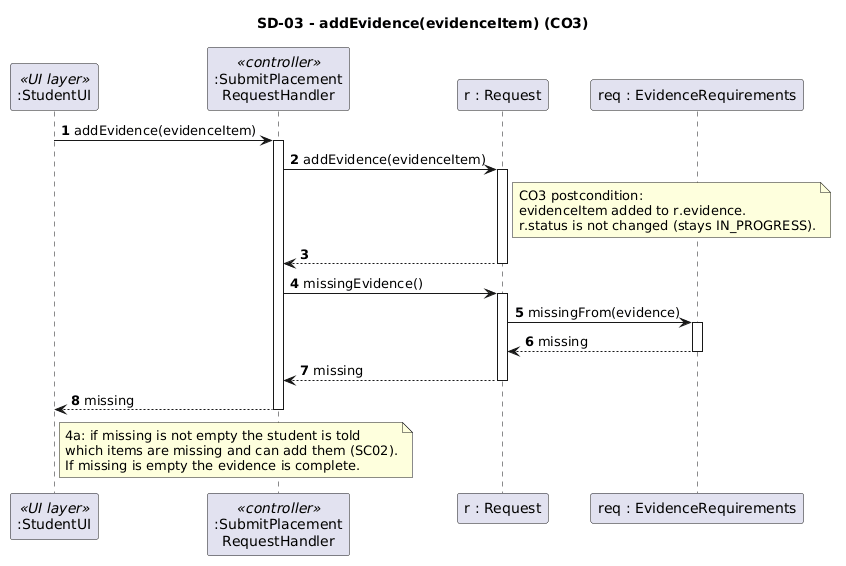

The diagram above was rendered by PlantUML. Its source (embedded in the PNG):
@startuml
' SD-03 - addEvidence (CO3)
' Linked to: UC01 steps 3, 4 and extension 4a, SSD-01 loop, CO3, BR01, SC02
title SD-03 - addEvidence(evidenceItem) (CO3)

skinparam sequenceMessageAlign left
autonumber

participant ":StudentUI" as UI <<UI layer>>
participant ":SubmitPlacement\nRequestHandler" as H <<controller>>
participant "r : Request" as R
participant "req : EvidenceRequirements" as ER

UI -> H : addEvidence(evidenceItem)
activate H

H -> R : addEvidence(evidenceItem)
activate R
note right of R
  CO3 postcondition:
  evidenceItem added to r.evidence.
  r.status is not changed (stays IN_PROGRESS).
end note
R --> H
deactivate R

H -> R : missingEvidence()
activate R
R -> ER : missingFrom(evidence)
activate ER
ER --> R : missing
deactivate ER
R --> H : missing
deactivate R

H --> UI : missing
deactivate H
note right of UI
  4a: if missing is not empty the student is told
  which items are missing and can add them (SC02).
  If missing is empty the evidence is complete.
end note
@enduml